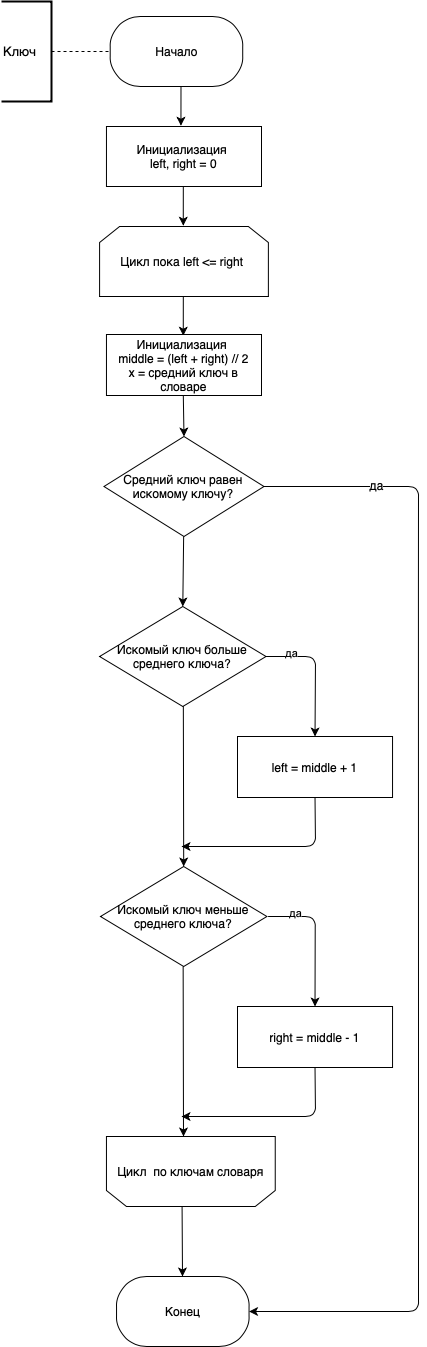

The diagram above was exported from draw.io. Its source (the exported page's mxGraphModel, read from the mxfile embedded in the PNG):
<mxGraphModel dx="1577" dy="960" grid="1" gridSize="10" guides="1" tooltips="1" connect="1" arrows="1" fold="1" page="1" pageScale="1" pageWidth="827" pageHeight="1169" math="0" shadow="0">
  <root>
    <mxCell id="0" />
    <mxCell id="1" parent="0" />
    <mxCell id="agkX4Lh6OkMtpgwpdLsP-276" value="" style="endArrow=classic;html=1;exitX=0.5;exitY=1;exitDx=0;exitDy=0;entryX=0.51;entryY=-0.011;entryDx=0;entryDy=0;entryPerimeter=0;" parent="1" edge="1">
      <mxGeometry width="50" height="50" relative="1" as="geometry">
        <mxPoint x="279.48999999999995" y="860" as="sourcePoint" />
        <mxPoint x="279.44399999999996" y="899.23" as="targetPoint" />
      </mxGeometry>
    </mxCell>
    <mxCell id="agkX4Lh6OkMtpgwpdLsP-294" value="Начало" style="rounded=1;whiteSpace=wrap;html=1;arcSize=43;" parent="1" vertex="1">
      <mxGeometry x="208.70000000000002" y="790" width="132.51" height="70" as="geometry" />
    </mxCell>
    <mxCell id="vk2p7MHMyIftJk1WSXyf-11" value="Цикл пока left &amp;lt;= right&amp;nbsp;" style="shape=loopLimit;whiteSpace=wrap;html=1;" vertex="1" parent="1">
      <mxGeometry x="198.09" y="1000" width="168.79" height="70" as="geometry" />
    </mxCell>
    <mxCell id="vk2p7MHMyIftJk1WSXyf-32" value="" style="endArrow=classic;html=1;exitX=0.5;exitY=1;exitDx=0;exitDy=0;entryX=0.51;entryY=-0.011;entryDx=0;entryDy=0;entryPerimeter=0;" edge="1" parent="1">
      <mxGeometry width="50" height="50" relative="1" as="geometry">
        <mxPoint x="281.81" y="1070" as="sourcePoint" />
        <mxPoint x="281.76399999999995" y="1109.23" as="targetPoint" />
      </mxGeometry>
    </mxCell>
    <mxCell id="vk2p7MHMyIftJk1WSXyf-33" value="" style="endArrow=classic;html=1;exitX=0.5;exitY=1;exitDx=0;exitDy=0;entryX=0.5;entryY=0;entryDx=0;entryDy=0;" edge="1" parent="1" target="vk2p7MHMyIftJk1WSXyf-116">
      <mxGeometry width="50" height="50" relative="1" as="geometry">
        <mxPoint x="281.77" y="1450" as="sourcePoint" />
        <mxPoint x="282" y="1580" as="targetPoint" />
      </mxGeometry>
    </mxCell>
    <mxCell id="vk2p7MHMyIftJk1WSXyf-95" value="&lt;font style=&quot;font-size: 13px&quot;&gt;Ключ &amp;nbsp;&lt;/font&gt;" style="strokeWidth=2;html=1;shape=mxgraph.flowchart.annotation_1;align=left;pointerEvents=1;direction=west;" vertex="1" parent="1">
      <mxGeometry x="100" y="775" width="50" height="100" as="geometry" />
    </mxCell>
    <mxCell id="vk2p7MHMyIftJk1WSXyf-98" value="" style="endArrow=none;dashed=1;html=1;entryX=0;entryY=0.5;entryDx=0;entryDy=0;exitX=0;exitY=0.5;exitDx=0;exitDy=0;exitPerimeter=0;" edge="1" parent="1" source="vk2p7MHMyIftJk1WSXyf-95" target="agkX4Lh6OkMtpgwpdLsP-294">
      <mxGeometry width="50" height="50" relative="1" as="geometry">
        <mxPoint x="143.07999999999998" y="850" as="sourcePoint" />
        <mxPoint x="193.07999999999998" y="800" as="targetPoint" />
      </mxGeometry>
    </mxCell>
    <mxCell id="vk2p7MHMyIftJk1WSXyf-99" value="Цикл &amp;nbsp;по ключам словаря" style="shape=loopLimit;whiteSpace=wrap;html=1;direction=west;" vertex="1" parent="1">
      <mxGeometry x="204.95999999999998" y="1910" width="168.79" height="70" as="geometry" />
    </mxCell>
    <mxCell id="vk2p7MHMyIftJk1WSXyf-100" value="" style="endArrow=classic;html=1;exitX=1;exitY=0.5;exitDx=0;exitDy=0;entryX=0.5;entryY=0;entryDx=0;entryDy=0;" edge="1" parent="1" source="vk2p7MHMyIftJk1WSXyf-111" target="vk2p7MHMyIftJk1WSXyf-113">
      <mxGeometry width="50" height="50" relative="1" as="geometry">
        <mxPoint x="281.7699999999999" y="1450" as="sourcePoint" />
        <mxPoint x="440" y="1400" as="targetPoint" />
        <Array as="points">
          <mxPoint x="414" y="1430" />
        </Array>
      </mxGeometry>
    </mxCell>
    <mxCell id="vk2p7MHMyIftJk1WSXyf-115" value="да" style="edgeLabel;html=1;align=center;verticalAlign=middle;resizable=0;points=[];" vertex="1" connectable="0" parent="vk2p7MHMyIftJk1WSXyf-100">
      <mxGeometry x="-0.6275" y="4" relative="1" as="geometry">
        <mxPoint x="1" as="offset" />
      </mxGeometry>
    </mxCell>
    <mxCell id="vk2p7MHMyIftJk1WSXyf-101" value="Конец" style="rounded=1;whiteSpace=wrap;html=1;arcSize=43;" vertex="1" parent="1">
      <mxGeometry x="215.04" y="2050" width="132.51" height="70" as="geometry" />
    </mxCell>
    <mxCell id="vk2p7MHMyIftJk1WSXyf-102" value="" style="endArrow=classic;html=1;exitX=1;exitY=0.5;exitDx=0;exitDy=0;entryX=1;entryY=0.5;entryDx=0;entryDy=0;" edge="1" parent="1" source="vk2p7MHMyIftJk1WSXyf-109" target="vk2p7MHMyIftJk1WSXyf-101">
      <mxGeometry width="50" height="50" relative="1" as="geometry">
        <mxPoint x="363.1299999999999" y="1260" as="sourcePoint" />
        <mxPoint x="500" y="1810" as="targetPoint" />
        <Array as="points">
          <mxPoint x="517" y="1260" />
          <mxPoint x="516.92" y="1360" />
          <mxPoint x="517" y="1830" />
          <mxPoint x="517" y="2085" />
        </Array>
      </mxGeometry>
    </mxCell>
    <mxCell id="vk2p7MHMyIftJk1WSXyf-103" value="&lt;font style=&quot;font-size: 12px&quot;&gt;да&lt;/font&gt;" style="edgeLabel;html=1;align=center;verticalAlign=middle;resizable=0;points=[];" vertex="1" connectable="0" parent="vk2p7MHMyIftJk1WSXyf-102">
      <mxGeometry x="-0.8029" y="2" relative="1" as="geometry">
        <mxPoint x="-1" as="offset" />
      </mxGeometry>
    </mxCell>
    <mxCell id="vk2p7MHMyIftJk1WSXyf-104" value="Инициализация&amp;nbsp;&lt;br&gt;left, right = 0" style="rounded=0;whiteSpace=wrap;html=1;strokeWidth=1;" vertex="1" parent="1">
      <mxGeometry x="204.96" y="900" width="155.04" height="60" as="geometry" />
    </mxCell>
    <mxCell id="vk2p7MHMyIftJk1WSXyf-105" value="" style="endArrow=classic;html=1;exitX=0.5;exitY=1;exitDx=0;exitDy=0;entryX=0.51;entryY=-0.011;entryDx=0;entryDy=0;entryPerimeter=0;" edge="1" parent="1">
      <mxGeometry width="50" height="50" relative="1" as="geometry">
        <mxPoint x="281.81" y="960" as="sourcePoint" />
        <mxPoint x="281.7639999999997" y="999.23" as="targetPoint" />
      </mxGeometry>
    </mxCell>
    <mxCell id="vk2p7MHMyIftJk1WSXyf-106" value="Инициализация&amp;nbsp;&lt;br&gt;middle = (left + right) // 2&lt;br&gt;x = средний ключ в словаре" style="rounded=0;whiteSpace=wrap;html=1;strokeWidth=1;" vertex="1" parent="1">
      <mxGeometry x="204.96" y="1108" width="155.04" height="61" as="geometry" />
    </mxCell>
    <mxCell id="vk2p7MHMyIftJk1WSXyf-107" value="" style="endArrow=classic;html=1;exitX=0.5;exitY=1;exitDx=0;exitDy=0;entryX=0.5;entryY=0;entryDx=0;entryDy=0;" edge="1" parent="1" target="vk2p7MHMyIftJk1WSXyf-109">
      <mxGeometry width="50" height="50" relative="1" as="geometry">
        <mxPoint x="281.80999999999995" y="1169" as="sourcePoint" />
        <mxPoint x="282" y="1208" as="targetPoint" />
      </mxGeometry>
    </mxCell>
    <mxCell id="vk2p7MHMyIftJk1WSXyf-109" value="Средний ключ равен искомому ключу?" style="rhombus;whiteSpace=wrap;html=1;strokeWidth=1;" vertex="1" parent="1">
      <mxGeometry x="202.48" y="1210" width="160" height="100" as="geometry" />
    </mxCell>
    <mxCell id="vk2p7MHMyIftJk1WSXyf-110" value="" style="endArrow=classic;html=1;exitX=0.5;exitY=1;exitDx=0;exitDy=0;entryX=0.5;entryY=0;entryDx=0;entryDy=0;" edge="1" parent="1" target="vk2p7MHMyIftJk1WSXyf-111">
      <mxGeometry width="50" height="50" relative="1" as="geometry">
        <mxPoint x="282.14" y="1310" as="sourcePoint" />
        <mxPoint x="282.33000000000004" y="1350" as="targetPoint" />
      </mxGeometry>
    </mxCell>
    <mxCell id="vk2p7MHMyIftJk1WSXyf-111" value="Искомый ключ больше среднего ключа?" style="rhombus;whiteSpace=wrap;html=1;strokeWidth=1;" vertex="1" parent="1">
      <mxGeometry x="198.09" y="1380" width="166.41" height="100" as="geometry" />
    </mxCell>
    <mxCell id="vk2p7MHMyIftJk1WSXyf-113" value="left = middle + 1" style="rounded=0;whiteSpace=wrap;html=1;strokeWidth=1;" vertex="1" parent="1">
      <mxGeometry x="336" y="1510" width="155.04" height="61" as="geometry" />
    </mxCell>
    <mxCell id="vk2p7MHMyIftJk1WSXyf-116" value="Искомый ключ меньше среднего ключа?" style="rhombus;whiteSpace=wrap;html=1;strokeWidth=1;" vertex="1" parent="1">
      <mxGeometry x="199" y="1640" width="166.41" height="100" as="geometry" />
    </mxCell>
    <mxCell id="vk2p7MHMyIftJk1WSXyf-117" value="" style="endArrow=classic;html=1;exitX=1;exitY=0.5;exitDx=0;exitDy=0;entryX=0.5;entryY=0;entryDx=0;entryDy=0;" edge="1" parent="1" target="vk2p7MHMyIftJk1WSXyf-119">
      <mxGeometry width="50" height="50" relative="1" as="geometry">
        <mxPoint x="366.6100000000001" y="1690" as="sourcePoint" />
        <mxPoint x="413.2499999999998" y="1800" as="targetPoint" />
        <Array as="points">
          <mxPoint x="413.73" y="1690" />
        </Array>
      </mxGeometry>
    </mxCell>
    <mxCell id="vk2p7MHMyIftJk1WSXyf-118" value="да" style="edgeLabel;html=1;align=center;verticalAlign=middle;resizable=0;points=[];" vertex="1" connectable="0" parent="vk2p7MHMyIftJk1WSXyf-117">
      <mxGeometry x="-0.6275" y="4" relative="1" as="geometry">
        <mxPoint x="1" as="offset" />
      </mxGeometry>
    </mxCell>
    <mxCell id="vk2p7MHMyIftJk1WSXyf-119" value="right = middle - 1" style="rounded=0;whiteSpace=wrap;html=1;strokeWidth=1;" vertex="1" parent="1">
      <mxGeometry x="336" y="1780" width="155.04" height="61" as="geometry" />
    </mxCell>
    <mxCell id="vk2p7MHMyIftJk1WSXyf-120" value="" style="endArrow=classic;html=1;exitX=0.5;exitY=1;exitDx=0;exitDy=0;" edge="1" parent="1">
      <mxGeometry width="50" height="50" relative="1" as="geometry">
        <mxPoint x="281.65" y="1740" as="sourcePoint" />
        <mxPoint x="282" y="1910" as="targetPoint" />
      </mxGeometry>
    </mxCell>
    <mxCell id="vk2p7MHMyIftJk1WSXyf-121" value="" style="endArrow=classic;html=1;exitX=0.5;exitY=1;exitDx=0;exitDy=0;" edge="1" parent="1">
      <mxGeometry width="50" height="50" relative="1" as="geometry">
        <mxPoint x="280.58" y="1980" as="sourcePoint" />
        <mxPoint x="281" y="2050" as="targetPoint" />
      </mxGeometry>
    </mxCell>
    <mxCell id="vk2p7MHMyIftJk1WSXyf-125" value="" style="endArrow=classic;html=1;exitX=0.5;exitY=1;exitDx=0;exitDy=0;" edge="1" parent="1" source="vk2p7MHMyIftJk1WSXyf-113">
      <mxGeometry width="50" height="50" relative="1" as="geometry">
        <mxPoint x="240" y="1650" as="sourcePoint" />
        <mxPoint x="280" y="1620" as="targetPoint" />
        <Array as="points">
          <mxPoint x="414" y="1620" />
        </Array>
      </mxGeometry>
    </mxCell>
    <mxCell id="vk2p7MHMyIftJk1WSXyf-127" value="" style="endArrow=classic;html=1;exitX=0.5;exitY=1;exitDx=0;exitDy=0;" edge="1" parent="1">
      <mxGeometry width="50" height="50" relative="1" as="geometry">
        <mxPoint x="413.52" y="1841" as="sourcePoint" />
        <mxPoint x="280.0000000000002" y="1890" as="targetPoint" />
        <Array as="points">
          <mxPoint x="414" y="1890" />
        </Array>
      </mxGeometry>
    </mxCell>
  </root>
</mxGraphModel>